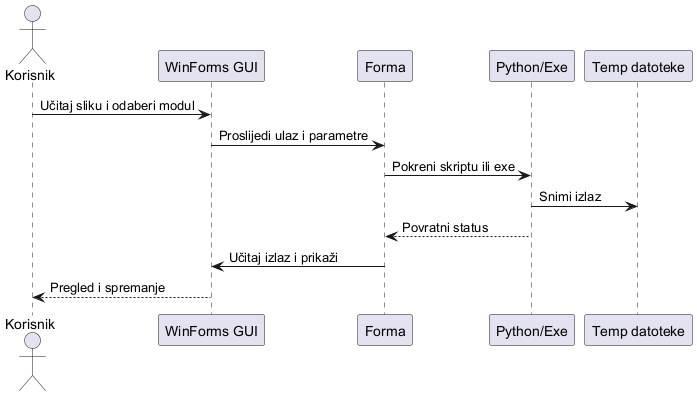

The diagram above was rendered by PlantUML. Its source (embedded in the PNG):
@startuml
actor Korisnik
participant "WinForms GUI" as GUI
participant "Forma" as Form
participant "Python/Exe" as Proc
participant "Temp datoteke" as Temp

Korisnik -> GUI: Učitaj sliku i odaberi modul
GUI -> Form: Proslijedi ulaz i parametre
Form -> Proc: Pokreni skriptu ili exe
Proc -> Temp: Snimi izlaz
Proc --> Form: Povratni status
Form -> GUI: Učitaj izlaz i prikaži
GUI --> Korisnik: Pregled i spremanje
@enduml